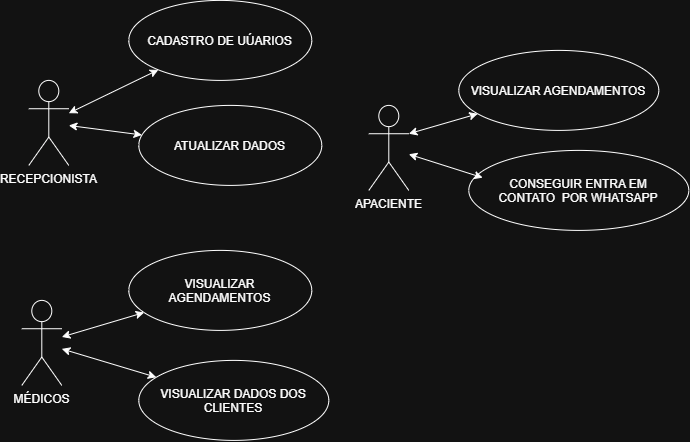

The diagram above was exported from draw.io. Its source (the exported page's mxGraphModel, read from the mxfile embedded in the PNG):
<mxGraphModel dx="1091" dy="629" grid="1" gridSize="10" guides="1" tooltips="1" connect="1" arrows="1" fold="1" page="1" pageScale="1" pageWidth="827" pageHeight="1169" math="0" shadow="0">
  <root>
    <mxCell id="0" />
    <mxCell id="1" parent="0" />
    <mxCell id="toeFYf1f-NKQVpX-oOHc-11" parent="1" style="shape=umlActor;verticalLabelPosition=bottom;verticalAlign=top;html=1;outlineConnect=0;" value="RECEPCIONISTA" vertex="1">
      <mxGeometry height="85" width="40" x="100" y="160" as="geometry" />
    </mxCell>
    <mxCell id="toeFYf1f-NKQVpX-oOHc-19" parent="1" style="shape=umlActor;verticalLabelPosition=bottom;verticalAlign=top;html=1;outlineConnect=0;" value="MÉDICOS" vertex="1">
      <mxGeometry height="85" width="40" x="93" y="380" as="geometry" />
    </mxCell>
    <mxCell id="toeFYf1f-NKQVpX-oOHc-25" parent="1" style="shape=umlActor;verticalLabelPosition=bottom;verticalAlign=top;html=1;outlineConnect=0;" value="APACIENTE" vertex="1">
      <mxGeometry height="85" width="40" x="440" y="185" as="geometry" />
    </mxCell>
    <mxCell id="BEdio50WRsmXhck8twZM-1" parent="1" style="ellipse;whiteSpace=wrap;html=1;shapeInside=1;" value="CADASTRO DE UÚARIOS" vertex="1">
      <mxGeometry height="80" width="183" x="200" y="80" as="geometry" />
    </mxCell>
    <mxCell id="BEdio50WRsmXhck8twZM-7" edge="1" parent="1" source="toeFYf1f-NKQVpX-oOHc-11" style="endArrow=classic;startArrow=classic;html=1;rounded=0;" target="BEdio50WRsmXhck8twZM-1" value="">
      <mxGeometry height="50" relative="1" width="50" as="geometry">
        <mxPoint x="140" y="210" as="sourcePoint" />
        <mxPoint x="190" y="160" as="targetPoint" />
      </mxGeometry>
    </mxCell>
    <mxCell id="BEdio50WRsmXhck8twZM-8" parent="1" style="ellipse;whiteSpace=wrap;html=1;shapeInside=1;" value="ATUALIZAR DADOS" vertex="1">
      <mxGeometry height="80" width="183" x="210" y="185" as="geometry" />
    </mxCell>
    <mxCell id="BEdio50WRsmXhck8twZM-9" parent="1" style="ellipse;whiteSpace=wrap;html=1;shapeInside=1;" value="VISUALIZAR AGENDAMENTOS" vertex="1">
      <mxGeometry height="80" width="200" x="530" y="130" as="geometry" />
    </mxCell>
    <mxCell id="BEdio50WRsmXhck8twZM-10" parent="1" style="ellipse;whiteSpace=wrap;html=1;shapeInside=1;" value="CONSEGUIR ENTRA EM CONTATO&amp;nbsp; POR WHATSAPP" vertex="1">
      <mxGeometry height="80" width="220" x="540" y="230" as="geometry" />
    </mxCell>
    <mxCell id="BEdio50WRsmXhck8twZM-11" edge="1" parent="1" source="toeFYf1f-NKQVpX-oOHc-11" style="endArrow=classic;startArrow=classic;html=1;rounded=0;" target="BEdio50WRsmXhck8twZM-8" value="">
      <mxGeometry height="50" relative="1" width="50" as="geometry">
        <mxPoint x="150" y="245" as="sourcePoint" />
        <mxPoint x="200" y="195" as="targetPoint" />
      </mxGeometry>
    </mxCell>
    <mxCell id="BEdio50WRsmXhck8twZM-12" edge="1" parent="1" source="toeFYf1f-NKQVpX-oOHc-25" style="endArrow=classic;startArrow=classic;html=1;rounded=0;entryX=0.063;entryY=0.341;entryDx=0;entryDy=0;entryPerimeter=0;" target="BEdio50WRsmXhck8twZM-10" value="">
      <mxGeometry height="50" relative="1" width="50" as="geometry">
        <mxPoint x="470" y="410" as="sourcePoint" />
        <mxPoint x="520" y="360" as="targetPoint" />
      </mxGeometry>
    </mxCell>
    <mxCell id="BEdio50WRsmXhck8twZM-13" edge="1" parent="1" source="toeFYf1f-NKQVpX-oOHc-25" style="endArrow=classic;startArrow=classic;html=1;rounded=0;exitX=1;exitY=0.3333333333333333;exitDx=0;exitDy=0;exitPerimeter=0;" target="BEdio50WRsmXhck8twZM-9" value="">
      <mxGeometry height="50" relative="1" width="50" as="geometry">
        <mxPoint x="490" y="230" as="sourcePoint" />
        <mxPoint x="540" y="180" as="targetPoint" />
      </mxGeometry>
    </mxCell>
    <mxCell id="BEdio50WRsmXhck8twZM-14" parent="1" style="ellipse;whiteSpace=wrap;html=1;shapeInside=1;" value="VISUALIZAR AGENDAMENTOS" vertex="1">
      <mxGeometry height="80" width="183" x="200" y="330" as="geometry" />
    </mxCell>
    <mxCell id="BEdio50WRsmXhck8twZM-15" edge="1" parent="1" source="toeFYf1f-NKQVpX-oOHc-19" style="endArrow=classic;startArrow=classic;html=1;rounded=0;" target="BEdio50WRsmXhck8twZM-14" value="">
      <mxGeometry height="50" relative="1" width="50" as="geometry">
        <mxPoint x="142" y="440" as="sourcePoint" />
        <mxPoint x="192" y="390" as="targetPoint" />
      </mxGeometry>
    </mxCell>
    <mxCell id="BEdio50WRsmXhck8twZM-16" parent="1" style="ellipse;whiteSpace=wrap;html=1;shapeInside=1;" value="VISUALIZAR DADOS DOS CLIENTES" vertex="1">
      <mxGeometry height="80" width="190" x="210" y="440" as="geometry" />
    </mxCell>
    <mxCell id="BEdio50WRsmXhck8twZM-17" edge="1" parent="1" source="toeFYf1f-NKQVpX-oOHc-19" style="endArrow=classic;startArrow=classic;html=1;rounded=0;" target="BEdio50WRsmXhck8twZM-16" value="">
      <mxGeometry height="50" relative="1" width="50" as="geometry">
        <mxPoint x="160" y="470" as="sourcePoint" />
        <mxPoint x="210" y="420" as="targetPoint" />
      </mxGeometry>
    </mxCell>
  </root>
</mxGraphModel>